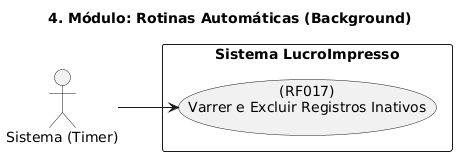

The diagram above was rendered by PlantUML. Its source (embedded in the PNG):
@startuml
title 4. Módulo: Rotinas Automáticas (Background)

left to right direction
actor "Sistema (Timer)" as sys

rectangle "Sistema LucroImpresso" {
  usecase "(RF017)\nVarrer e Excluir Registros Inativos" as UC13
}

sys --> UC13
@enduml